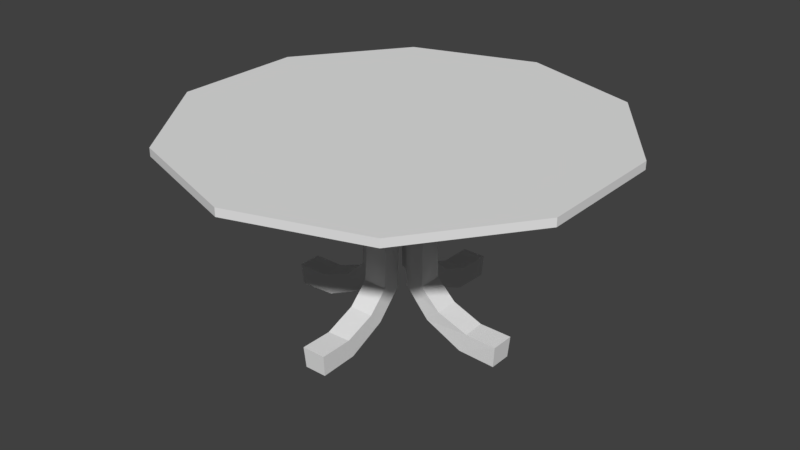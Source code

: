 # Source: living_room_table.blend  (saved by Blender 2.78.0; exported with 4.5.12 LTS)
import bpy
from mathutils import Matrix  # noqa: F401  (used for matrix-valued properties, if any)

bpy.ops.wm.read_factory_settings(use_empty=True)
scene = bpy.context.scene
scene.name = 'Scene'

# ---- collections
col_collection_1 = bpy.data.collections.new('Collection 1'); scene.collection.children.link(col_collection_1)

# ---- materials (node trees are filled in below, after node groups)
mat_material_001 = bpy.data.materials.new('Material.001')
mat_material_001.alpha_threshold = 0.0
mat_material_001.use_transparent_shadow = False
mat_material_001.roughness = 0.5
mat_glass_table = bpy.data.materials.new('glass table')
mat_glass_table.alpha_threshold = 0.0
mat_glass_table.use_transparent_shadow = False
mat_glass_table.roughness = 0.5

# ---- material node trees

# ---- world
world_world = bpy.data.worlds.new('World'); scene.world = world_world
world_world.color = (0.05088, 0.05088, 0.05088)
world_world.use_sun_shadow = False
world_world.sun_shadow_jitter_overblur = 0.0
world_world.cycles.sampling_method = 'MANUAL'

# ---- meshes
me_circle = bpy.data.meshes.new('Circle')
me_circle.from_pydata([(0.0, 1.0, 0.8761), (-0.5878, 0.809, 0.8761), (-0.9511, 0.309, 0.8761), (-0.9511, -0.309, 0.8761), (-0.5878, -0.809, 0.8761), (8.742e-08, -1.0, 0.8761), (0.5878, -0.809, 0.8761), (0.9511, -0.309, 0.8761), (0.9511, 0.309, 0.8761), (0.5878, 0.809, 0.8761), (0.0, 1.0, 0.9132), (-0.5878, 0.809, 0.9132), (-0.9511, 0.309, 0.9132), (-0.9511, -0.309, 0.9132), (-0.5878, -0.809, 0.9132), (8.742e-08, -1.0, 0.9132), (0.5878, -0.809, 0.9132), (0.9511, -0.309, 0.9132), (0.9511, 0.309, 0.9132), (0.5878, 0.809, 0.9132), (0.05535, 0.5968, 0.7916), (-0.0563, 0.5968, 0.7916), (-0.05221, 0.5937, 0.883), (0.05126, 0.5937, 0.883), (0.05535, 0.4065, 0.7663), (-0.04909, 0.4063, 0.7663), (-0.05221, 0.3681, 0.8476), (0.05126, 0.3681, 0.8476), (0.04636, 0.2398, 0.6293), (-0.0527, 0.2387, 0.6419), (-0.05221, 0.1666, 0.6969), (0.05126, 0.1666, 0.6969), (0.04635, 0.1613, 0.4472), (-0.0563, 0.1608, 0.4526), (-0.05221, 0.07063, 0.4836), (0.05126, 0.07063, 0.4836), (0.05535, 0.1655, 0.2339), (-0.0563, 0.1655, 0.2339), (-0.05221, 0.07846, 0.2011), (0.0487, 0.07896, 0.2061), (0.05535, 0.2565, 0.1441), (-0.0563, 0.2565, 0.1441), (-0.05221, 0.1939, 0.07908), (0.05126, 0.1939, 0.07908), (0.05243, 0.4026, 0.08953), (-0.0563, 0.398, 0.08953), (-0.05221, 0.3682, -0.003318), (0.05126, 0.3682, -0.003318), (0.05535, 0.5499, 0.0875), (-0.0563, 0.5499, 0.0875), (-0.05221, 0.542, -0.01044), (0.05126, 0.542, -0.01044), (-0.5968, 0.05535, 0.8187), (-0.5968, -0.0563, 0.8187), (-0.5937, -0.05221, 0.883), (-0.5937, 0.05126, 0.883), (-0.4065, 0.05535, 0.7663), (-0.4063, -0.04909, 0.7663), (-0.3681, -0.05221, 0.8476), (-0.3681, 0.05126, 0.8476), (-0.2398, 0.04636, 0.6293), (-0.2387, -0.0527, 0.6419), (-0.1666, -0.05221, 0.6969), (-0.1666, 0.05126, 0.6969), (-0.1613, 0.04635, 0.4472), (-0.1608, -0.0563, 0.4526), (-0.07063, -0.05221, 0.4836), (-0.07063, 0.05126, 0.4836), (-0.1655, 0.05535, 0.2339), (-0.1655, -0.0563, 0.2339), (-0.07846, -0.05221, 0.2011), (-0.07896, 0.0487, 0.2061), (-0.2565, 0.05535, 0.1441), (-0.2565, -0.0563, 0.1441), (-0.1939, -0.05221, 0.07908), (-0.1939, 0.05126, 0.07908), (-0.4026, 0.05243, 0.08953), (-0.398, -0.0563, 0.08953), (-0.3682, -0.05221, -0.003318), (-0.3682, 0.05126, -0.003318), (-0.5499, 0.05535, 0.0875), (-0.5499, -0.0563, 0.0875), (-0.542, -0.05221, -0.01044), (-0.542, 0.05126, -0.01044), (-0.05535, -0.5968, 0.7916), (0.0563, -0.5968, 0.7916), (0.05221, -0.5937, 0.883), (-0.05126, -0.5937, 0.883), (-0.05535, -0.4065, 0.7663), (0.04909, -0.4063, 0.7663), (0.05221, -0.3681, 0.8476), (-0.05126, -0.3681, 0.8476), (-0.04636, -0.2398, 0.6293), (0.0527, -0.2387, 0.6419), (0.05221, -0.1666, 0.6969), (-0.05126, -0.1666, 0.6969), (-0.04635, -0.1613, 0.4472), (0.0563, -0.1608, 0.4526), (0.05221, -0.07063, 0.4836), (-0.05126, -0.07063, 0.4836), (-0.05535, -0.1655, 0.2339), (0.0563, -0.1655, 0.2339), (0.05221, -0.07846, 0.2011), (-0.0487, -0.07896, 0.2061), (-0.05535, -0.2565, 0.1441), (0.0563, -0.2565, 0.1441), (0.05221, -0.1939, 0.07908), (-0.05126, -0.1939, 0.07908), (-0.05243, -0.4026, 0.08953), (0.0563, -0.398, 0.08953), (0.05221, -0.3682, -0.003318), (-0.05126, -0.3682, -0.003318), (-0.05535, -0.5499, 0.0875), (0.0563, -0.5499, 0.0875), (0.05221, -0.542, -0.01044), (-0.05126, -0.542, -0.01044), (0.5968, -0.05535, 0.8186), (0.5968, 0.0563, 0.8186), (0.5937, 0.05221, 0.883), (0.5937, -0.05126, 0.883), (0.4065, -0.05535, 0.7663), (0.4063, 0.04909, 0.7663), (0.3681, 0.05221, 0.8476), (0.3681, -0.05126, 0.8476), (0.2398, -0.04636, 0.6293), (0.2387, 0.0527, 0.6419), (0.1666, 0.05221, 0.6969), (0.1666, -0.05126, 0.6969), (0.1613, -0.04635, 0.4472), (0.1608, 0.0563, 0.4526), (0.07063, 0.05221, 0.4836), (0.07063, -0.05126, 0.4836), (0.1655, -0.05535, 0.2339), (0.1655, 0.0563, 0.2339), (0.07846, 0.05221, 0.2011), (0.07896, -0.0487, 0.2061), (0.2565, -0.05535, 0.1441), (0.2565, 0.0563, 0.1441), (0.1939, 0.05221, 0.07908), (0.1939, -0.05126, 0.07908), (0.4026, -0.05243, 0.08953), (0.398, 0.0563, 0.08953), (0.3682, 0.05221, -0.003318), (0.3682, -0.05126, -0.003318), (0.5499, -0.05535, 0.0875), (0.5499, 0.0563, 0.0875), (0.542, 0.05221, -0.01044), (0.542, -0.05126, -0.01044)], [], [(4, 14, 13, 3), (1, 11, 10, 0), (8, 18, 17, 7), (5, 15, 14, 4), (2, 12, 11, 1), (9, 19, 18, 8), (6, 16, 15, 5), (3, 13, 12, 2), (0, 10, 19, 9), (7, 17, 16, 6), (1, 0, 9, 8, 7, 6, 5, 4, 3, 2), (11, 12, 13, 14, 15, 16, 17, 18, 19, 10), (20, 21, 22, 23), (26, 30, 31, 27), (21, 25, 26, 22), (23, 27, 24, 20), (22, 26, 27, 23), (20, 24, 25, 21), (30, 34, 35, 31), (24, 28, 29, 25), (25, 29, 30, 26), (27, 31, 28, 24), (33, 37, 38, 34), (28, 32, 33, 29), (29, 33, 34, 30), (31, 35, 32, 28), (38, 42, 43, 39), (35, 39, 36, 32), (34, 38, 39, 35), (32, 36, 37, 33), (40, 44, 45, 41), (36, 40, 41, 37), (37, 41, 42, 38), (39, 43, 40, 36), (45, 49, 50, 46), (41, 45, 46, 42), (43, 47, 44, 40), (42, 46, 47, 43), (48, 51, 50, 49), (47, 51, 48, 44), (46, 50, 51, 47), (44, 48, 49, 45), (52, 53, 54, 55), (58, 62, 63, 59), (53, 57, 58, 54), (55, 59, 56, 52), (54, 58, 59, 55), (52, 56, 57, 53), (62, 66, 67, 63), (56, 60, 61, 57), (57, 61, 62, 58), (59, 63, 60, 56), (65, 69, 70, 66), (60, 64, 65, 61), (61, 65, 66, 62), (63, 67, 64, 60), (70, 74, 75, 71), (67, 71, 68, 64), (66, 70, 71, 67), (64, 68, 69, 65), (72, 76, 77, 73), (68, 72, 73, 69), (69, 73, 74, 70), (71, 75, 72, 68), (77, 81, 82, 78), (73, 77, 78, 74), (75, 79, 76, 72), (74, 78, 79, 75), (80, 83, 82, 81), (79, 83, 80, 76), (78, 82, 83, 79), (76, 80, 81, 77), (84, 85, 86, 87), (90, 94, 95, 91), (85, 89, 90, 86), (87, 91, 88, 84), (86, 90, 91, 87), (84, 88, 89, 85), (94, 98, 99, 95), (88, 92, 93, 89), (89, 93, 94, 90), (91, 95, 92, 88), (97, 101, 102, 98), (92, 96, 97, 93), (93, 97, 98, 94), (95, 99, 96, 92), (102, 106, 107, 103), (99, 103, 100, 96), (98, 102, 103, 99), (96, 100, 101, 97), (104, 108, 109, 105), (100, 104, 105, 101), (101, 105, 106, 102), (103, 107, 104, 100), (109, 113, 114, 110), (105, 109, 110, 106), (107, 111, 108, 104), (106, 110, 111, 107), (112, 115, 114, 113), (111, 115, 112, 108), (110, 114, 115, 111), (108, 112, 113, 109), (116, 117, 118, 119), (122, 126, 127, 123), (117, 121, 122, 118), (119, 123, 120, 116), (118, 122, 123, 119), (116, 120, 121, 117), (126, 130, 131, 127), (120, 124, 125, 121), (121, 125, 126, 122), (123, 127, 124, 120), (129, 133, 134, 130), (124, 128, 129, 125), (125, 129, 130, 126), (127, 131, 128, 124), (134, 138, 139, 135), (131, 135, 132, 128), (130, 134, 135, 131), (128, 132, 133, 129), (136, 140, 141, 137), (132, 136, 137, 133), (133, 137, 138, 134), (135, 139, 136, 132), (141, 145, 146, 142), (137, 141, 142, 138), (139, 143, 140, 136), (138, 142, 143, 139), (144, 147, 146, 145), (143, 147, 144, 140), (142, 146, 147, 143), (140, 144, 145, 141)])
me_circle.polygons.foreach_set('material_index', [1, 1, 1, 1, 1, 1, 1, 1, 1, 1, 1, 1, 0, 0, 0, 0, 0, 0, 0, 0, 0, 0, 0, 0, 0, 0, 0, 0, 0, 0, 0, 0, 0, 0, 0, 0, 0, 0, 0, 0, 0, 0, 0, 0, 0, 0, 0, 0, 0, 0, 0, 0, 0, 0, 0, 0, 0, 0, 0, 0, 0, 0, 0, 0, 0, 0, 0, 0, 0, 0, 0, 0, 0, 0, 0, 0, 0, 0, 0, 0, 0, 0, 0, 0, 0, 0, 0, 0, 0, 0, 0, 0, 0, 0, 0, 0, 0, 0, 0, 0, 0, 0, 0, 0, 0, 0, 0, 0, 0, 0, 0, 0, 0, 0, 0, 0, 0, 0, 0, 0, 0, 0, 0, 0, 0, 0, 0, 0, 0, 0, 0, 0])
me_circle.materials.append(mat_material_001)
me_circle.materials.append(mat_glass_table)
me_circle.use_remesh_preserve_volume = False
me_circle.use_remesh_preserve_attributes = False
me_circle.use_mirror_vertex_groups = False
me_circle.update()

# ---- objects
ob_circle = bpy.data.objects.new('Circle', me_circle)

# ---- transforms, parenting, visibility, modifiers, constraints
ob_circle.location = (0.0, 0.0, 0.0)
ob_circle.lineart.crease_threshold = 0.0

# ---- collection membership
col_collection_1.objects.link(ob_circle)

# ---- scene / render settings (as saved in the file)
scene.frame_start = 1; scene.frame_end = 250; scene.frame_set(1)
scene.render.engine = 'BLENDER_EEVEE_NEXT'
scene.render.resolution_percentage = 50
scene.render.dither_intensity = 0.0
scene.cycles.use_denoising = False
scene.cycles.samples = 128
scene.cycles.sampling_pattern = 'TABULATED_SOBOL'
scene.cycles.light_sampling_threshold = 0.0
scene.cycles.use_adaptive_sampling = False
scene.cycles.use_light_tree = False
scene.cycles.blur_glossy = 0.0
scene.cycles.sample_clamp_indirect = 0.0
scene.view_settings.view_transform = 'Standard'
bpy.context.view_layer.update()

# ---- added for rendering (the .blend has no active camera and no usable light): camera, sun
cam_auto = bpy.data.cameras.new('AutoCamera')
cam_auto.lens = 50.0
cam_auto.sensor_width = 36.0
cam_auto.clip_end = 1000.0
ob_auto_camera = bpy.data.objects.new('AutoCamera', cam_auto)
scene.collection.objects.link(ob_auto_camera)
ob_auto_camera.location = (2.69288, -3.23146, 2.60567)
ob_auto_camera.rotation_euler = (1.09748, -7.21219e-08, 0.694738)
scene.camera = ob_auto_camera
light_auto_sun = bpy.data.lights.new('AutoSun', 'SUN')
light_auto_sun.energy = 3.0
light_auto_sun.angle = 0.0523599
ob_auto_sun = bpy.data.objects.new('AutoSun', light_auto_sun)
scene.collection.objects.link(ob_auto_sun)
ob_auto_sun.rotation_euler = (0.872665, 0.174533, 0.523599)
bpy.context.view_layer.update()
